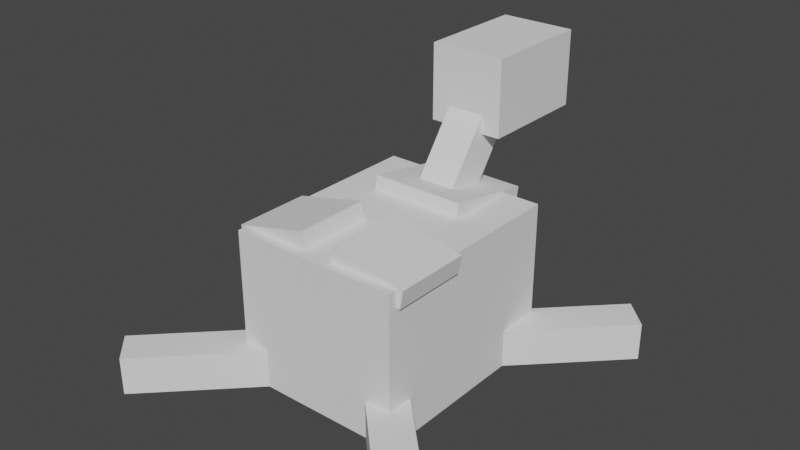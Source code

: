 # Source: shuckle.blend  (saved by Blender 2.81.16; exported with 4.5.12 LTS)
import bpy
from mathutils import Matrix  # noqa: F401  (used for matrix-valued properties, if any)

bpy.ops.wm.read_factory_settings(use_empty=True)
scene = bpy.context.scene
scene.name = 'Scene'

# ---- collections
col_collection = bpy.data.collections.new('Collection'); scene.collection.children.link(col_collection)

# ---- materials (node trees are filled in below, after node groups)
mat_none = bpy.data.materials.new('none')
mat_none.use_transparent_shadow = False
mat_none.roughness = 1.0
mat_none.specular_intensity = 0.0

# ---- material node trees
mat_none.use_nodes = True; mat_none.node_tree.nodes.clear()
_N = mat_none.node_tree.nodes; _L = mat_none.node_tree.links
n0 = _N.new('ShaderNodeOutputMaterial'); n0.name = 'Material Output'; n0.location = (300, 300)
n1 = _N.new('ShaderNodeBsdfPrincipled'); n1.name = 'Principled BSDF'; n1.location = (10, 300)
n1.distribution = 'GGX'
n1.subsurface_method = 'BURLEY'
n1.inputs[2].default_value = 1.0
n1.inputs[3].default_value = 1.45
n1.inputs[13].default_value = 0.0
n1.inputs[27].default_value = (0.0, 0.0, 0.0, 1.0)
n1.inputs[28].default_value = 1.0
_L.new(n1.outputs[0], n0.inputs[0])
n0.is_active_output = True

# ---- world
world_world = bpy.data.worlds.new('World'); scene.world = world_world
world_world.use_nodes = True; world_world.node_tree.nodes.clear()
_N = world_world.node_tree.nodes; _L = world_world.node_tree.links
n0 = _N.new('ShaderNodeOutputWorld'); n0.name = 'World Output'; n0.location = (300, 300)
n1 = _N.new('ShaderNodeBackground'); n1.name = 'Background'; n1.location = (10, 300)
n1.inputs[0].default_value = (0.05088, 0.05088, 0.05088, 1.0)
_L.new(n1.outputs[0], n0.inputs[0])
n0.is_active_output = True
world_world.color = (0.05088, 0.05088, 0.05088)
world_world.use_sun_shadow = False
world_world.sun_shadow_jitter_overblur = 0.0

# ---- meshes
me_shell = bpy.data.meshes.new('Shell')
me_shell.from_pydata([(0.2812, 0.25, -0.3437), (0.2812, 0.25, 0.3438), (0.2812, -0.25, -0.3438), (0.2812, -0.25, 0.3437), (-0.2812, -0.25, -0.3438), (-0.2812, -0.25, 0.3437), (-0.2812, 0.25, -0.3437), (-0.2812, 0.25, 0.3438)], [], [(0, 1, 2), (1, 3, 2), (4, 5, 6), (5, 7, 6), (4, 6, 2), (6, 0, 2), (7, 5, 1), (5, 3, 1), (6, 7, 0), (7, 1, 0), (2, 3, 4), (3, 5, 4)])
me_shell.polygons.foreach_set('use_smooth', [True] * 12)
_k = set([(0, 1), (0, 2), (0, 6), (1, 3), (1, 7), (2, 3), (2, 4), (3, 5), (4, 5), (4, 6), (5, 7), (6, 7)])
me_shell.attributes.new('sharp_edge', 'BOOLEAN', 'EDGE').data.foreach_set('value', [ (min(e.vertices), max(e.vertices)) in _k for e in me_shell.edges])
_uv = me_shell.uv_layers.new(name='UVMap')
_uv.uv.foreach_set('vector', [0.3904, 0.7495, 0.3904, 0.4067, 0.2659, 0.7495, 0.3904, 0.4067, 0.2659, 0.4067, 0.2659, 0.7495, 0.1248, 0.7495, 0.1248, 0.4067, 0.0002441, 0.7495, 0.1248, 0.4067, 0.0002441, 0.4067, 0.0002441, 0.7495, 0.1252, 0.7505, 0.1252, 0.9995, 0.2654, 0.7505, 0.1252, 0.9995, 0.2654, 0.9995, 0.2654, 0.7505, 0.2659, 0.9995, 0.2659, 0.7505, 0.406, 0.9995, 0.2659, 0.7505, 0.406, 0.7505, 0.406, 0.9995, 0.531, 0.7495, 0.531, 0.4067, 0.3909, 0.7495, 0.531, 0.4067, 0.3909, 0.4067, 0.3909, 0.7495, 0.2654, 0.7495, 0.2654, 0.4067, 0.1252, 0.7495, 0.2654, 0.4067, 0.1252, 0.4067, 0.1252, 0.7495])
me_shell.materials.append(mat_none)
me_shell.use_remesh_fix_poles = True
me_shell.use_remesh_preserve_attributes = False
me_shell.use_mirror_vertex_groups = False
me_shell.update()
me_shell.normals_split_custom_set([tuple(v) for v in zip(*[iter([1.0, 0.0, 0.0, 1.0, 0.0, 0.0, 1.0, 0.0, 0.0, 1.0, 0.0, 0.0, 1.0, 0.0, 0.0, 1.0, 0.0, 0.0, -1.0, 0.0, 0.0, -1.0, 0.0, 0.0, -1.0, 0.0, 0.0, -1.0, 0.0, 0.0, -1.0, 0.0, 0.0, -1.0, 0.0, 0.0, 0.0, 3.576e-07, -1.0, 0.0, 3.576e-07, -1.0, 0.0, 3.576e-07, -1.0, 0.0, 3.576e-07, -1.0, 0.0, 3.576e-07, -1.0, 0.0, 3.576e-07, -1.0, 0.0, -3.576e-07, 1.0, 0.0, -3.576e-07, 1.0, 0.0, -3.576e-07, 1.0, 0.0, -3.576e-07, 1.0, 0.0, -3.576e-07, 1.0, 0.0, -3.576e-07, 1.0, 0.0, 1.0, 3.083e-07, 0.0, 1.0, 3.083e-07, 0.0, 1.0, 3.083e-07, 0.0, 1.0, 3.083e-07, 0.0, 1.0, 3.083e-07, 0.0, 1.0, 3.083e-07, 0.0, -1.0, -3.083e-07, 0.0, -1.0, -3.083e-07, 0.0, -1.0, -3.083e-07, 0.0, -1.0, -3.083e-07, 0.0, -1.0, -3.083e-07, 0.0, -1.0, -3.083e-07])] * 3)])
me_top_rear_shell_hole_right = bpy.data.meshes.new('Top_Rear_Shell_Hole_Right')
me_top_rear_shell_hole_right.from_pydata([(0.1265, -0.02451, 0.125), (0.1001, -0.08115, 0.125), (0.1265, -0.02451, -0.125), (0.1001, -0.08115, -0.125), (-0.1001, 0.08115, -0.125), (-0.1265, 0.02451, -0.125), (-0.1001, 0.08115, 0.125), (-0.1265, 0.02451, 0.125)], [], [(0, 1, 2), (1, 3, 2), (4, 5, 6), (5, 7, 6), (4, 6, 2), (6, 0, 2), (7, 5, 1), (5, 3, 1), (6, 7, 0), (7, 1, 0), (2, 3, 4), (3, 5, 4)])
me_top_rear_shell_hole_right.polygons.foreach_set('use_smooth', [True] * 12)
_k = set([(0, 1), (0, 2), (0, 6), (1, 3), (1, 7), (2, 3), (2, 4), (3, 5), (4, 5), (4, 6), (5, 7), (6, 7)])
me_top_rear_shell_hole_right.attributes.new('sharp_edge', 'BOOLEAN', 'EDGE').data.foreach_set('value', [ (min(e.vertices), max(e.vertices)) in _k for e in me_top_rear_shell_hole_right.edges])
_uv = me_top_rear_shell_hole_right.uv_layers.new(name='UVMap')
_uv.uv.foreach_set('vector', [0.1873, 0.2808, 0.1873, 0.2505, 0.1252, 0.2808, 0.1873, 0.2505, 0.1252, 0.2505, 0.1252, 0.2808, 0.06226, 0.2808, 0.06226, 0.2505, 0.0002441, 0.2808, 0.06226, 0.2505, 0.0002441, 0.2505, 0.0002441, 0.2808, 0.06274, 0.2817, 0.06274, 0.4058, 0.1248, 0.2817, 0.06274, 0.4058, 0.1248, 0.4058, 0.1248, 0.2817, 0.1252, 0.4058, 0.1252, 0.2817, 0.1873, 0.4058, 0.1252, 0.2817, 0.1873, 0.2817, 0.1873, 0.4058, 0.2498, 0.2808, 0.2498, 0.2505, 0.1877, 0.2808, 0.2498, 0.2505, 0.1877, 0.2505, 0.1877, 0.2808, 0.1248, 0.2808, 0.1248, 0.2505, 0.06274, 0.2808, 0.1248, 0.2505, 0.06274, 0.2505, 0.06274, 0.2808])
me_top_rear_shell_hole_right.materials.append(mat_none)
me_top_rear_shell_hole_right.use_remesh_fix_poles = True
me_top_rear_shell_hole_right.use_remesh_preserve_attributes = False
me_top_rear_shell_hole_right.use_mirror_vertex_groups = False
me_top_rear_shell_hole_right.update()
me_top_rear_shell_hole_right.normals_split_custom_set([tuple(v) for v in zip(*[iter([0.9063, -0.4226, 0.0, 0.9063, -0.4226, 0.0, 0.9063, -0.4226, 0.0, 0.9063, -0.4226, 0.0, 0.9063, -0.4226, 0.0, 0.9063, -0.4226, 0.0, -0.9063, 0.4226, 0.0, -0.9063, 0.4226, 0.0, -0.9063, 0.4226, 0.0, -0.9063, 0.4226, 0.0, -0.9063, 0.4226, 0.0, -0.9063, 0.4226, 0.0, 0.4226, 0.9063, 0.0, 0.4226, 0.9063, 0.0, 0.4226, 0.9063, 0.0, 0.4226, 0.9063, 0.0, 0.4226, 0.9063, 0.0, 0.4226, 0.9063, 0.0, -0.4226, -0.9063, 0.0, -0.4226, -0.9063, 0.0, -0.4226, -0.9063, 0.0, -0.4226, -0.9063, 0.0, -0.4226, -0.9063, 0.0, -0.4226, -0.9063, 0.0, 0.0, 0.0, 1.0, 0.0, 0.0, 1.0, 0.0, 0.0, 1.0, 0.0, 0.0, 1.0, 0.0, 0.0, 1.0, 0.0, 0.0, 1.0, 0.0, 0.0, -1.0, 0.0, 0.0, -1.0, 0.0, 0.0, -1.0, 0.0, 0.0, -1.0, 0.0, 0.0, -1.0, 0.0, 0.0, -1.0])] * 3)])
me_shell_head_opening = bpy.data.meshes.new('Shell_Head_Opening')
me_shell_head_opening.from_pydata([(0.1562, 0.09436, 0.1284), (0.1562, 0.03771, 0.1548), (0.1562, -0.03771, -0.1548), (0.1562, -0.09436, -0.1284), (-0.1562, -0.03771, -0.1548), (-0.1562, -0.09436, -0.1284), (-0.1562, 0.09436, 0.1284), (-0.1562, 0.03771, 0.1548)], [], [(0, 1, 2), (1, 3, 2), (4, 5, 6), (5, 7, 6), (4, 6, 2), (6, 0, 2), (7, 5, 1), (5, 3, 1), (6, 7, 0), (7, 1, 0), (2, 3, 4), (3, 5, 4)])
me_shell_head_opening.polygons.foreach_set('use_smooth', [True] * 12)
_k = set([(0, 1), (0, 2), (0, 6), (1, 3), (1, 7), (2, 3), (2, 4), (3, 5), (4, 5), (4, 6), (5, 7), (6, 7)])
me_shell_head_opening.attributes.new('sharp_edge', 'BOOLEAN', 'EDGE').data.foreach_set('value', [ (min(e.vertices), max(e.vertices)) in _k for e in me_shell_head_opening.edges])
_uv = me_shell_head_opening.uv_layers.new(name='UVMap')
_uv.uv.foreach_set('vector', [0.2341, 0.03076, 0.2341, 0.0004883, 0.1565, 0.03076, 0.2341, 0.0004883, 0.1565, 0.0004883, 0.1565, 0.03076, 0.07788, 0.03076, 0.07788, 0.0004883, 0.0002441, 0.03076, 0.07788, 0.0004883, 0.0002441, 0.0004883, 0.0002441, 0.03076, 0.07837, 0.03174, 0.07837, 0.187, 0.156, 0.03174, 0.07837, 0.187, 0.156, 0.187, 0.156, 0.03174, 0.1565, 0.187, 0.1565, 0.03174, 0.2341, 0.187, 0.1565, 0.03174, 0.2341, 0.03174, 0.2341, 0.187, 0.3123, 0.03076, 0.3123, 0.0004883, 0.2346, 0.03076, 0.3123, 0.0004883, 0.2346, 0.0004883, 0.2346, 0.03076, 0.156, 0.03076, 0.156, 0.0004883, 0.07837, 0.03076, 0.156, 0.0004883, 0.07837, 0.0004883, 0.07837, 0.03076])
me_shell_head_opening.materials.append(mat_none)
me_shell_head_opening.use_remesh_fix_poles = True
me_shell_head_opening.use_remesh_preserve_attributes = False
me_shell_head_opening.use_mirror_vertex_groups = False
me_shell_head_opening.update()
me_shell_head_opening.normals_split_custom_set([tuple(v) for v in zip(*[iter([1.0, -3.815e-07, 0.0, 1.0, -2.976e-07, 0.0, 1.0, 2.022e-07, 0.0, 1.0, -2.976e-07, 0.0, 1.0, 2.861e-07, 0.0, 1.0, 2.022e-07, 0.0, -1.0, 0.0, 0.0, -1.0, 1.198e-08, 0.0, -1.0, 8.339e-08, 0.0, -1.0, 1.198e-08, 0.0, -1.0, 9.537e-08, 0.0, -1.0, 8.339e-08, 0.0, 0.0, 0.9063, -0.4226, 0.0, 0.9063, -0.4226, 0.0, 0.9063, -0.4226, 0.0, 0.9063, -0.4226, 0.0, 0.9063, -0.4226, 0.0, 0.9063, -0.4226, 0.0, -0.9063, 0.4226, 0.0, -0.9063, 0.4226, 0.0, -0.9063, 0.4226, 0.0, -0.9063, 0.4226, 0.0, -0.9063, 0.4226, 0.0, -0.9063, 0.4226, 0.0, 0.4226, 0.9063, 0.0, 0.4226, 0.9063, 0.0, 0.4226, 0.9063, 0.0, 0.4226, 0.9063, 0.0, 0.4226, 0.9063, 0.0, 0.4226, 0.9063, 0.0, -0.4226, -0.9063, 0.0, -0.4226, -0.9063, 0.0, -0.4226, -0.9063, 0.0, -0.4226, -0.9063, 0.0, -0.4226, -0.9063, 0.0, -0.4226, -0.9063])] * 3)])
me_rear_right_leg = bpy.data.meshes.new('Rear_Right_Leg')
me_rear_right_leg.from_pydata([(0.04419, 0.0625, 0.04419), (-0.3094, 0.0625, 0.3977), (0.04419, -0.0625, 0.04419), (-0.3094, -0.0625, 0.3977), (-0.04419, -0.0625, -0.04419), (-0.3977, -0.0625, 0.3094), (-0.04419, 0.0625, -0.04419), (-0.3977, 0.0625, 0.3094)], [], [(0, 1, 2), (1, 3, 2), (4, 5, 6), (5, 7, 6), (4, 6, 2), (6, 0, 2), (7, 5, 1), (5, 3, 1), (6, 7, 0), (7, 1, 0), (2, 3, 4), (3, 5, 4)])
me_rear_right_leg.polygons.foreach_set('use_smooth', [True] * 12)
_k = set([(0, 1), (0, 2), (0, 6), (1, 3), (1, 7), (2, 3), (2, 4), (3, 5), (4, 5), (4, 6), (5, 7), (6, 7)])
me_rear_right_leg.attributes.new('sharp_edge', 'BOOLEAN', 'EDGE').data.foreach_set('value', [ (min(e.vertices), max(e.vertices)) in _k for e in me_rear_right_leg.edges])
_uv = me_rear_right_leg.uv_layers.new(name='UVMap')
_uv.uv.foreach_set('vector', [0.6248, 0.6245, 0.6248, 0.3755, 0.594, 0.6245, 0.6248, 0.3755, 0.594, 0.3755, 0.594, 0.6245, 0.5623, 0.6245, 0.5623, 0.3755, 0.5315, 0.6245, 0.5623, 0.3755, 0.5315, 0.3755, 0.5315, 0.6245, 0.5627, 0.6255, 0.5627, 0.687, 0.5935, 0.6255, 0.5627, 0.687, 0.5935, 0.687, 0.5935, 0.6255, 0.594, 0.687, 0.594, 0.6255, 0.6248, 0.687, 0.594, 0.6255, 0.6248, 0.6255, 0.6248, 0.687, 0.656, 0.6245, 0.656, 0.3755, 0.6252, 0.6245, 0.656, 0.3755, 0.6252, 0.3755, 0.6252, 0.6245, 0.5935, 0.6245, 0.5935, 0.3755, 0.5627, 0.6245, 0.5935, 0.3755, 0.5627, 0.3755, 0.5627, 0.6245])
me_rear_right_leg.materials.append(mat_none)
me_rear_right_leg.use_remesh_fix_poles = True
me_rear_right_leg.use_remesh_preserve_attributes = False
me_rear_right_leg.use_mirror_vertex_groups = False
me_rear_right_leg.update()
me_rear_right_leg.normals_split_custom_set([tuple(v) for v in zip(*[iter([0.7071, -1.192e-07, 0.7071, 0.7071, -1.192e-07, 0.7071, 0.7071, -1.192e-07, 0.7071, 0.7071, -1.192e-07, 0.7071, 0.7071, -1.192e-07, 0.7071, 0.7071, -1.192e-07, 0.7071, -0.7071, -2.384e-07, -0.7071, -0.7071, -3.718e-08, -0.7071, -0.7071, -2.012e-07, -0.7071, -0.7071, -3.718e-08, -0.7071, -0.7071, 0.0, -0.7071, -0.7071, -2.012e-07, -0.7071, 0.7071, 3.372e-07, -0.7071, 0.7071, 3.372e-07, -0.7071, 0.7071, 3.372e-07, -0.7071, 0.7071, 3.372e-07, -0.7071, 0.7071, 3.372e-07, -0.7071, 0.7071, 3.372e-07, -0.7071, -0.7071, 0.0, 0.7071, -0.7071, -1.312e-07, 0.7071, -0.7071, -1.312e-07, 0.7071, -0.7071, -1.312e-07, 0.7071, -0.7071, -2.624e-07, 0.7071, -0.7071, -1.312e-07, 0.7071, -2.16e-07, 1.0, 2.384e-07, -2.16e-07, 1.0, 1.881e-07, -2.16e-07, 1.0, 2.291e-07, -2.16e-07, 1.0, 1.881e-07, -2.16e-07, 1.0, 1.788e-07, -2.16e-07, 1.0, 2.291e-07, 2.265e-07, -1.0, -1.788e-07, 2.265e-07, -1.0, -2.291e-07, 2.265e-07, -1.0, -1.881e-07, 2.265e-07, -1.0, -2.291e-07, 2.265e-07, -1.0, -2.384e-07, 2.265e-07, -1.0, -1.881e-07])] * 3)])
me_rear_left_leg = bpy.data.meshes.new('Rear_Left_Leg')
me_rear_left_leg.from_pydata([(0.04419, 0.0625, -0.04419), (0.3977, 0.0625, 0.3094), (0.04419, -0.0625, -0.04419), (0.3977, -0.0625, 0.3094), (-0.04419, -0.0625, 0.04419), (0.3094, -0.0625, 0.3977), (-0.04419, 0.0625, 0.04419), (0.3094, 0.0625, 0.3977)], [], [(0, 1, 2), (1, 3, 2), (4, 5, 6), (5, 7, 6), (4, 6, 2), (6, 0, 2), (7, 5, 1), (5, 3, 1), (6, 7, 0), (7, 1, 0), (2, 3, 4), (3, 5, 4)])
me_rear_left_leg.polygons.foreach_set('use_smooth', [True] * 12)
_k = set([(0, 1), (0, 2), (0, 6), (1, 3), (1, 7), (2, 3), (2, 4), (3, 5), (4, 5), (4, 6), (5, 7), (6, 7)])
me_rear_left_leg.attributes.new('sharp_edge', 'BOOLEAN', 'EDGE').data.foreach_set('value', [ (min(e.vertices), max(e.vertices)) in _k for e in me_rear_left_leg.edges])
_uv = me_rear_left_leg.uv_layers.new(name='UVMap')
_uv.uv.foreach_set('vector', [0.6248, 0.6245, 0.6248, 0.3755, 0.594, 0.6245, 0.6248, 0.3755, 0.594, 0.3755, 0.594, 0.6245, 0.5623, 0.6245, 0.5623, 0.3755, 0.5315, 0.6245, 0.5623, 0.3755, 0.5315, 0.3755, 0.5315, 0.6245, 0.5627, 0.6255, 0.5627, 0.687, 0.5935, 0.6255, 0.5627, 0.687, 0.5935, 0.687, 0.5935, 0.6255, 0.594, 0.687, 0.594, 0.6255, 0.6248, 0.687, 0.594, 0.6255, 0.6248, 0.6255, 0.6248, 0.687, 0.656, 0.6245, 0.656, 0.3755, 0.6252, 0.6245, 0.656, 0.3755, 0.6252, 0.3755, 0.6252, 0.6245, 0.5935, 0.6245, 0.5935, 0.3755, 0.5627, 0.6245, 0.5935, 0.3755, 0.5627, 0.3755, 0.5627, 0.6245])
me_rear_left_leg.materials.append(mat_none)
me_rear_left_leg.use_remesh_fix_poles = True
me_rear_left_leg.use_remesh_preserve_attributes = False
me_rear_left_leg.use_mirror_vertex_groups = False
me_rear_left_leg.update()
me_rear_left_leg.normals_split_custom_set([tuple(v) for v in zip(*[iter([0.7071, -2.384e-07, -0.7071, 0.7071, -3.718e-08, -0.7071, 0.7071, -2.012e-07, -0.7071, 0.7071, -3.718e-08, -0.7071, 0.7071, 0.0, -0.7071, 0.7071, -2.012e-07, -0.7071, -0.7071, -1.192e-07, 0.7071, -0.7071, -1.192e-07, 0.7071, -0.7071, -1.192e-07, 0.7071, -0.7071, -1.192e-07, 0.7071, -0.7071, -1.192e-07, 0.7071, -0.7071, -1.192e-07, 0.7071, -0.7071, 3.372e-07, -0.7071, -0.7071, 3.372e-07, -0.7071, -0.7071, 3.372e-07, -0.7071, -0.7071, 3.372e-07, -0.7071, -0.7071, 3.372e-07, -0.7071, -0.7071, 3.372e-07, -0.7071, 0.7071, -2.384e-07, 0.7071, 0.7071, -1.192e-07, 0.7071, 0.7071, -1.192e-07, 0.7071, 0.7071, -1.192e-07, 0.7071, 0.7071, 0.0, 0.7071, 0.7071, -1.192e-07, 0.7071, 2.16e-07, 1.0, 1.788e-07, 2.16e-07, 1.0, 2.291e-07, 2.16e-07, 1.0, 1.881e-07, 2.16e-07, 1.0, 2.291e-07, 2.16e-07, 1.0, 2.384e-07, 2.16e-07, 1.0, 1.881e-07, -2.265e-07, -1.0, -2.384e-07, -2.265e-07, -1.0, -2.384e-07, -2.265e-07, -1.0, -2.384e-07, -2.265e-07, -1.0, -2.384e-07, -2.265e-07, -1.0, -2.384e-07, -2.265e-07, -1.0, -2.384e-07])] * 3)])
me_top_rear_shell_hole_left = bpy.data.meshes.new('Top_Rear_Shell_Hole_Left')
me_top_rear_shell_hole_left.from_pydata([(0.1001, 0.08115, 0.125), (0.1265, 0.02451, 0.125), (0.1001, 0.08115, -0.125), (0.1265, 0.02451, -0.125), (-0.1265, -0.02451, -0.125), (-0.1001, -0.08115, -0.125), (-0.1265, -0.02451, 0.125), (-0.1001, -0.08115, 0.125)], [], [(0, 1, 2), (1, 3, 2), (4, 5, 6), (5, 7, 6), (4, 6, 2), (6, 0, 2), (7, 5, 1), (5, 3, 1), (6, 7, 0), (7, 1, 0), (2, 3, 4), (3, 5, 4)])
me_top_rear_shell_hole_left.polygons.foreach_set('use_smooth', [True] * 12)
_k = set([(0, 1), (0, 2), (0, 6), (1, 3), (1, 7), (2, 3), (2, 4), (3, 5), (4, 5), (4, 6), (5, 7), (6, 7)])
me_top_rear_shell_hole_left.attributes.new('sharp_edge', 'BOOLEAN', 'EDGE').data.foreach_set('value', [ (min(e.vertices), max(e.vertices)) in _k for e in me_top_rear_shell_hole_left.edges])
_uv = me_top_rear_shell_hole_left.uv_layers.new(name='UVMap')
_uv.uv.foreach_set('vector', [0.1873, 0.2808, 0.1873, 0.2505, 0.1252, 0.2808, 0.1873, 0.2505, 0.1252, 0.2505, 0.1252, 0.2808, 0.06226, 0.2808, 0.06226, 0.2505, 0.0002441, 0.2808, 0.06226, 0.2505, 0.0002441, 0.2505, 0.0002441, 0.2808, 0.06274, 0.2817, 0.06274, 0.4058, 0.1248, 0.2817, 0.06274, 0.4058, 0.1248, 0.4058, 0.1248, 0.2817, 0.1252, 0.4058, 0.1252, 0.2817, 0.1873, 0.4058, 0.1252, 0.2817, 0.1873, 0.2817, 0.1873, 0.4058, 0.2498, 0.2808, 0.2498, 0.2505, 0.1877, 0.2808, 0.2498, 0.2505, 0.1877, 0.2505, 0.1877, 0.2808, 0.1248, 0.2808, 0.1248, 0.2505, 0.06274, 0.2808, 0.1248, 0.2505, 0.06274, 0.2505, 0.06274, 0.2808])
me_top_rear_shell_hole_left.materials.append(mat_none)
me_top_rear_shell_hole_left.use_remesh_fix_poles = True
me_top_rear_shell_hole_left.use_remesh_preserve_attributes = False
me_top_rear_shell_hole_left.use_mirror_vertex_groups = False
me_top_rear_shell_hole_left.update()
me_top_rear_shell_hole_left.normals_split_custom_set([tuple(v) for v in zip(*[iter([0.9063, 0.4226, 0.0, 0.9063, 0.4226, 0.0, 0.9063, 0.4226, 0.0, 0.9063, 0.4226, 0.0, 0.9063, 0.4226, 0.0, 0.9063, 0.4226, 0.0, -0.9063, -0.4226, 0.0, -0.9063, -0.4226, 0.0, -0.9063, -0.4226, 0.0, -0.9063, -0.4226, 0.0, -0.9063, -0.4226, 0.0, -0.9063, -0.4226, 0.0, -0.4226, 0.9063, 0.0, -0.4226, 0.9063, 0.0, -0.4226, 0.9063, 0.0, -0.4226, 0.9063, 0.0, -0.4226, 0.9063, 0.0, -0.4226, 0.9063, 0.0, 0.4226, -0.9063, 0.0, 0.4226, -0.9063, 0.0, 0.4226, -0.9063, 0.0, 0.4226, -0.9063, 0.0, 0.4226, -0.9063, 0.0, 0.4226, -0.9063, 0.0, 0.0, 0.0, 1.0, 0.0, 0.0, 1.0, 0.0, 0.0, 1.0, 0.0, 0.0, 1.0, 0.0, 0.0, 1.0, 0.0, 0.0, 1.0, 0.0, 0.0, -1.0, 0.0, 0.0, -1.0, 0.0, 0.0, -1.0, 0.0, 0.0, -1.0, 0.0, 0.0, -1.0, 0.0, 0.0, -1.0])] * 3)])
me_neck = bpy.data.meshes.new('Neck')
me_neck.from_pydata([(0.0625, 0.3907, -0.2066), (0.0625, 0.03674, 0.05056), (0.0625, 0.3172, -0.3077), (0.0625, -0.03674, -0.05056), (-0.0625, 0.3172, -0.3077), (-0.0625, -0.03674, -0.05056), (-0.0625, 0.3907, -0.2066), (-0.0625, 0.03674, 0.05056)], [], [(0, 1, 2), (1, 3, 2), (4, 5, 6), (5, 7, 6), (4, 6, 2), (6, 0, 2), (7, 5, 1), (5, 3, 1), (6, 7, 0), (7, 1, 0), (2, 3, 4), (3, 5, 4)])
me_neck.polygons.foreach_set('use_smooth', [True] * 12)
_k = set([(0, 1), (0, 2), (0, 6), (1, 3), (1, 7), (2, 3), (2, 4), (3, 5), (4, 5), (4, 6), (5, 7), (6, 7)])
me_neck.attributes.new('sharp_edge', 'BOOLEAN', 'EDGE').data.foreach_set('value', [ (min(e.vertices), max(e.vertices)) in _k for e in me_neck.edges])
_uv = me_neck.uv_layers.new(name='UVMap')
_uv.uv.foreach_set('vector', [0.6248, 0.937, 0.6248, 0.7192, 0.594, 0.937, 0.6248, 0.7192, 0.594, 0.7192, 0.594, 0.937, 0.5623, 0.937, 0.5623, 0.7192, 0.5315, 0.937, 0.5623, 0.7192, 0.5315, 0.7192, 0.5315, 0.937, 0.5627, 0.938, 0.5627, 0.9995, 0.5935, 0.938, 0.5627, 0.9995, 0.5935, 0.9995, 0.5935, 0.938, 0.594, 0.9995, 0.594, 0.938, 0.6248, 0.9995, 0.594, 0.938, 0.6248, 0.938, 0.6248, 0.9995, 0.656, 0.937, 0.656, 0.7192, 0.6252, 0.937, 0.656, 0.7192, 0.6252, 0.7192, 0.6252, 0.937, 0.5935, 0.937, 0.5935, 0.7192, 0.5627, 0.937, 0.5935, 0.7192, 0.5627, 0.7192, 0.5627, 0.937])
me_neck.materials.append(mat_none)
me_neck.use_remesh_fix_poles = True
me_neck.use_remesh_preserve_attributes = False
me_neck.use_mirror_vertex_groups = False
me_neck.update()
me_neck.normals_split_custom_set([tuple(v) for v in zip(*[iter([1.0, 0.0, 0.0, 1.0, 0.0, 0.0, 1.0, 0.0, 0.0, 1.0, 0.0, 0.0, 1.0, 0.0, 0.0, 1.0, 0.0, 0.0, -1.0, 0.0, 0.0, -1.0, 0.0, 0.0, -1.0, 0.0, 0.0, -1.0, 0.0, 0.0, -1.0, 0.0, 0.0, -1.0, 0.0, 0.0, 0.0, 0.809, -0.5878, 0.0, 0.809, -0.5878, 0.0, 0.809, -0.5878, 0.0, 0.809, -0.5878, 0.0, 0.809, -0.5878, 0.0, 0.809, -0.5878, 0.0, -0.809, 0.5878, 0.0, -0.809, 0.5878, 0.0, -0.809, 0.5878, 0.0, -0.809, 0.5878, 0.0, -0.809, 0.5878, 0.0, -0.809, 0.5878, 0.0, 0.5878, 0.809, 0.0, 0.5878, 0.809, 0.0, 0.5878, 0.809, 0.0, 0.5878, 0.809, 0.0, 0.5878, 0.809, 0.0, 0.5878, 0.809, 0.0, -0.5878, -0.809, 0.0, -0.5878, -0.809, 0.0, -0.5878, -0.809, 0.0, -0.5878, -0.809, 0.0, -0.5878, -0.809, 0.0, -0.5878, -0.809])] * 3)])
me_head = bpy.data.meshes.new('Head')
me_head.from_pydata([(0.125, 0.1667, 0.08333), (0.125, -0.08333, 0.08333), (0.125, 0.1667, -0.2917), (0.125, -0.08333, -0.2917), (-0.125, 0.1667, -0.2917), (-0.125, -0.08333, -0.2917), (-0.125, 0.1667, 0.08333), (-0.125, -0.08333, 0.08333)], [], [(0, 1, 2), (1, 3, 2), (4, 5, 6), (5, 7, 6), (4, 6, 2), (6, 0, 2), (7, 5, 1), (5, 3, 1), (6, 7, 0), (7, 1, 0), (2, 3, 4), (3, 5, 4)])
me_head.polygons.foreach_set('use_smooth', [True] * 12)
_k = set([(0, 1), (0, 2), (0, 6), (1, 3), (1, 7), (2, 3), (2, 4), (3, 5), (4, 5), (4, 6), (5, 7), (6, 7)])
me_head.attributes.new('sharp_edge', 'BOOLEAN', 'EDGE').data.foreach_set('value', [ (min(e.vertices), max(e.vertices)) in _k for e in me_head.edges])
_uv = me_head.uv_layers.new(name='UVMap')
_uv.uv.foreach_set('vector', [0.9216, 0.812, 0.9216, 0.688, 0.8284, 0.812, 0.9216, 0.688, 0.8284, 0.688, 0.8284, 0.812, 0.7654, 0.812, 0.7654, 0.688, 0.6721, 0.812, 0.7654, 0.688, 0.6721, 0.688, 0.6721, 0.812, 0.7659, 0.813, 0.7659, 0.9995, 0.8279, 0.813, 0.7659, 0.9995, 0.8279, 0.9995, 0.8279, 0.813, 0.8284, 0.9995, 0.8284, 0.813, 0.8904, 0.9995, 0.8284, 0.813, 0.8904, 0.813, 0.8904, 0.9995, 0.9841, 0.812, 0.9841, 0.688, 0.9221, 0.812, 0.9841, 0.688, 0.9221, 0.688, 0.9221, 0.812, 0.8279, 0.812, 0.8279, 0.688, 0.7659, 0.812, 0.8279, 0.688, 0.7659, 0.688, 0.7659, 0.812])
me_head.materials.append(mat_none)
me_head.use_remesh_fix_poles = True
me_head.use_remesh_preserve_attributes = False
me_head.use_mirror_vertex_groups = False
me_head.update()
me_head.normals_split_custom_set([tuple(v) for v in zip(*[iter([1.0, 0.0, 0.0, 1.0, 0.0, 0.0, 1.0, 0.0, 0.0, 1.0, 0.0, 0.0, 1.0, 0.0, 0.0, 1.0, 0.0, 0.0, -1.0, 0.0, 0.0, -1.0, 0.0, 0.0, -1.0, 0.0, 0.0, -1.0, 0.0, 0.0, -1.0, 0.0, 0.0, -1.0, 0.0, 0.0, 0.0, 1.0, 0.0, 0.0, 1.0, 0.0, 0.0, 1.0, 0.0, 0.0, 1.0, 0.0, 0.0, 1.0, 0.0, 0.0, 1.0, 0.0, 0.0, -1.0, 0.0, 0.0, -1.0, 0.0, 0.0, -1.0, 0.0, 0.0, -1.0, 0.0, 0.0, -1.0, 0.0, 0.0, -1.0, 0.0, 0.0, 0.0, 1.0, 0.0, 0.0, 1.0, 0.0, 0.0, 1.0, 0.0, 0.0, 1.0, 0.0, 0.0, 1.0, 0.0, 0.0, 1.0, 0.0, 0.0, -1.0, 0.0, 0.0, -1.0, 0.0, 0.0, -1.0, 0.0, 0.0, -1.0, 0.0, 0.0, -1.0, 0.0, 0.0, -1.0])] * 3)])
me_front_right_leg = bpy.data.meshes.new('Front_Right_Leg')
me_front_right_leg.from_pydata([(-0.3094, 0.0625, -0.3977), (0.04419, 0.0625, -0.04419), (-0.3094, -0.0625, -0.3977), (0.04419, -0.0625, -0.04419), (-0.3977, -0.0625, -0.3094), (-0.04419, -0.0625, 0.04419), (-0.3977, 0.0625, -0.3094), (-0.04419, 0.0625, 0.04419)], [], [(0, 1, 2), (1, 3, 2), (4, 5, 6), (5, 7, 6), (4, 6, 2), (6, 0, 2), (7, 5, 1), (5, 3, 1), (6, 7, 0), (7, 1, 0), (2, 3, 4), (3, 5, 4)])
me_front_right_leg.polygons.foreach_set('use_smooth', [True] * 12)
_k = set([(0, 1), (0, 2), (0, 6), (1, 3), (1, 7), (2, 3), (2, 4), (3, 5), (4, 5), (4, 6), (5, 7), (6, 7)])
me_front_right_leg.attributes.new('sharp_edge', 'BOOLEAN', 'EDGE').data.foreach_set('value', [ (min(e.vertices), max(e.vertices)) in _k for e in me_front_right_leg.edges])
_uv = me_front_right_leg.uv_layers.new(name='UVMap')
_uv.uv.foreach_set('vector', [0.6248, 0.6245, 0.6248, 0.3755, 0.594, 0.6245, 0.6248, 0.3755, 0.594, 0.3755, 0.594, 0.6245, 0.5623, 0.6245, 0.5623, 0.3755, 0.5315, 0.6245, 0.5623, 0.3755, 0.5315, 0.3755, 0.5315, 0.6245, 0.5627, 0.6255, 0.5627, 0.687, 0.5935, 0.6255, 0.5627, 0.687, 0.5935, 0.687, 0.5935, 0.6255, 0.594, 0.687, 0.594, 0.6255, 0.6248, 0.687, 0.594, 0.6255, 0.6248, 0.6255, 0.6248, 0.687, 0.656, 0.6245, 0.656, 0.3755, 0.6252, 0.6245, 0.656, 0.3755, 0.6252, 0.3755, 0.6252, 0.6245, 0.5935, 0.6245, 0.5935, 0.3755, 0.5627, 0.6245, 0.5935, 0.3755, 0.5627, 0.3755, 0.5627, 0.6245])
me_front_right_leg.materials.append(mat_none)
me_front_right_leg.use_remesh_fix_poles = True
me_front_right_leg.use_remesh_preserve_attributes = False
me_front_right_leg.use_mirror_vertex_groups = False
me_front_right_leg.update()
me_front_right_leg.normals_split_custom_set([tuple(v) for v in zip(*[iter([0.7071, 1.192e-07, -0.7071, 0.7071, -8.203e-08, -0.7071, 0.7071, 8.203e-08, -0.7071, 0.7071, -8.203e-08, -0.7071, 0.7071, -1.192e-07, -0.7071, 0.7071, 8.203e-08, -0.7071, -0.7071, 0.0, 0.7071, -0.7071, -2.012e-07, 0.7071, -0.7071, -3.718e-08, 0.7071, -0.7071, -2.012e-07, 0.7071, -0.7071, -2.384e-07, 0.7071, -0.7071, -3.718e-08, 0.7071, -0.7071, 0.0, -0.7071, -0.7071, 1.312e-07, -0.7071, -0.7071, 1.312e-07, -0.7071, -0.7071, 1.312e-07, -0.7071, -0.7071, 2.624e-07, -0.7071, -0.7071, 1.312e-07, -0.7071, 0.7071, -3.372e-07, 0.7071, 0.7071, -3.372e-07, 0.7071, 0.7071, -3.372e-07, 0.7071, 0.7071, -3.372e-07, 0.7071, 0.7071, -3.372e-07, 0.7071, 0.7071, -3.372e-07, 0.7071, 2.318e-07, 1.0, 2.384e-07, 2.318e-07, 1.0, 2.384e-07, 2.318e-07, 1.0, 2.384e-07, 2.318e-07, 1.0, 2.384e-07, 2.318e-07, 1.0, 2.384e-07, 2.318e-07, 1.0, 2.384e-07, -2.213e-07, -1.0, -1.788e-07, -2.213e-07, -1.0, -2.291e-07, -2.213e-07, -1.0, -1.881e-07, -2.213e-07, -1.0, -2.291e-07, -2.213e-07, -1.0, -2.384e-07, -2.213e-07, -1.0, -1.881e-07])] * 3)])
me_front_left_leg = bpy.data.meshes.new('Front_Left_Leg')
me_front_left_leg.from_pydata([(0.3977, 0.0625, -0.3094), (0.04419, 0.0625, 0.04419), (0.3977, -0.0625, -0.3094), (0.04419, -0.0625, 0.04419), (0.3094, -0.0625, -0.3977), (-0.04419, -0.0625, -0.04419), (0.3094, 0.0625, -0.3977), (-0.04419, 0.0625, -0.04419)], [], [(0, 1, 2), (1, 3, 2), (4, 5, 6), (5, 7, 6), (4, 6, 2), (6, 0, 2), (7, 5, 1), (5, 3, 1), (6, 7, 0), (7, 1, 0), (2, 3, 4), (3, 5, 4)])
me_front_left_leg.polygons.foreach_set('use_smooth', [True] * 12)
_k = set([(0, 1), (0, 2), (0, 6), (1, 3), (1, 7), (2, 3), (2, 4), (3, 5), (4, 5), (4, 6), (5, 7), (6, 7)])
me_front_left_leg.attributes.new('sharp_edge', 'BOOLEAN', 'EDGE').data.foreach_set('value', [ (min(e.vertices), max(e.vertices)) in _k for e in me_front_left_leg.edges])
_uv = me_front_left_leg.uv_layers.new(name='UVMap')
_uv.uv.foreach_set('vector', [0.6248, 0.6245, 0.6248, 0.3755, 0.594, 0.6245, 0.6248, 0.3755, 0.594, 0.3755, 0.594, 0.6245, 0.5623, 0.6245, 0.5623, 0.3755, 0.5315, 0.6245, 0.5623, 0.3755, 0.5315, 0.3755, 0.5315, 0.6245, 0.5627, 0.6255, 0.5627, 0.687, 0.5935, 0.6255, 0.5627, 0.687, 0.5935, 0.687, 0.5935, 0.6255, 0.594, 0.687, 0.594, 0.6255, 0.6248, 0.687, 0.594, 0.6255, 0.6248, 0.6255, 0.6248, 0.687, 0.656, 0.6245, 0.656, 0.3755, 0.6252, 0.6245, 0.656, 0.3755, 0.6252, 0.3755, 0.6252, 0.6245, 0.5935, 0.6245, 0.5935, 0.3755, 0.5627, 0.6245, 0.5935, 0.3755, 0.5627, 0.3755, 0.5627, 0.6245])
me_front_left_leg.materials.append(mat_none)
me_front_left_leg.use_remesh_fix_poles = True
me_front_left_leg.use_remesh_preserve_attributes = False
me_front_left_leg.use_mirror_vertex_groups = False
me_front_left_leg.update()
me_front_left_leg.normals_split_custom_set([tuple(v) for v in zip(*[iter([0.7071, 0.0, 0.7071, 0.7071, -2.012e-07, 0.7071, 0.7071, -3.718e-08, 0.7071, 0.7071, -2.012e-07, 0.7071, 0.7071, -2.384e-07, 0.7071, 0.7071, -3.718e-08, 0.7071, -0.7071, 2.384e-07, -0.7071, -0.7071, -1.641e-07, -0.7071, -0.7071, 1.641e-07, -0.7071, -0.7071, -1.641e-07, -0.7071, -0.7071, -2.384e-07, -0.7071, -0.7071, 1.641e-07, -0.7071, 0.7071, 2.384e-07, -0.7071, 0.7071, 1.192e-07, -0.7071, 0.7071, 1.192e-07, -0.7071, 0.7071, 1.192e-07, -0.7071, 0.7071, 0.0, -0.7071, 0.7071, 1.192e-07, -0.7071, -0.7071, -3.372e-07, 0.7071, -0.7071, -3.372e-07, 0.7071, -0.7071, -3.372e-07, 0.7071, -0.7071, -3.372e-07, 0.7071, -0.7071, -3.372e-07, 0.7071, -0.7071, -3.372e-07, 0.7071, -2.318e-07, 1.0, 2.98e-07, -2.318e-07, 1.0, 1.974e-07, -2.318e-07, 1.0, 2.794e-07, -2.318e-07, 1.0, 1.974e-07, -2.318e-07, 1.0, 1.788e-07, -2.318e-07, 1.0, 2.794e-07, 2.213e-07, -1.0, -2.384e-07, 2.213e-07, -1.0, -2.384e-07, 2.213e-07, -1.0, -2.384e-07, 2.213e-07, -1.0, -2.384e-07, 2.213e-07, -1.0, -2.384e-07, 2.213e-07, -1.0, -2.384e-07])] * 3)])

# ---- objects
ob_shell = bpy.data.objects.new('Shell', me_shell)
ob_top_rear_shell_hole_right = bpy.data.objects.new('Top_Rear_Shell_Hole_Right', me_top_rear_shell_hole_right)
ob_shell_head_opening = bpy.data.objects.new('Shell_Head_Opening', me_shell_head_opening)
ob_rear_right_leg = bpy.data.objects.new('Rear_Right_Leg', me_rear_right_leg)
ob_rear_left_leg = bpy.data.objects.new('Rear_Left_Leg', me_rear_left_leg)
ob_top_rear_shell_hole_left = bpy.data.objects.new('Top_Rear_Shell_Hole_Left', me_top_rear_shell_hole_left)
ob_neck = bpy.data.objects.new('Neck', me_neck)
ob_head = bpy.data.objects.new('Head', me_head)
ob_front_right_leg = bpy.data.objects.new('Front_Right_Leg', me_front_right_leg)
ob_front_left_leg = bpy.data.objects.new('Front_Left_Leg', me_front_left_leg)

# ---- transforms, parenting, visibility, modifiers, constraints
ob_shell.location = (0.0, -4.073e-08, 0.25)
ob_shell.rotation_euler = (1.571, -0.0, 0.0)
ob_shell.lineart.crease_threshold = 0.0
ob_top_rear_shell_hole_right.location = (-0.1743, -0.1875, 0.4971)
ob_top_rear_shell_hole_right.rotation_euler = (1.571, -0.673, 0.0)
ob_top_rear_shell_hole_right.lineart.crease_threshold = 0.0
ob_shell_head_opening.location = (0.0, 0.2644, 0.4898)
ob_shell_head_opening.rotation_euler = (1.827, -0.0, 0.0)
ob_shell_head_opening.lineart.crease_threshold = 0.0
ob_rear_right_leg.location = (-0.1875, -0.25, 0.0625)
ob_rear_right_leg.rotation_euler = (1.571, -0.0, 0.0)
ob_rear_right_leg.lineart.crease_threshold = 0.0
ob_rear_left_leg.location = (0.1875, -0.25, 0.0625)
ob_rear_left_leg.rotation_euler = (1.571, -0.0, 0.0)
ob_rear_left_leg.lineart.crease_threshold = 0.0
ob_top_rear_shell_hole_left.location = (0.1743, -0.1875, 0.4971)
ob_top_rear_shell_hole_left.rotation_euler = (1.571, 0.6215, 0.0)
ob_top_rear_shell_hole_left.lineart.crease_threshold = 0.0
ob_neck.location = (0.0, 0.2165, 0.4375)
ob_neck.rotation_euler = (1.571, -0.0, 0.0)
ob_neck.lineart.crease_threshold = 0.0
ob_head.parent = ob_neck
ob_head.matrix_parent_inverse = Matrix(((1.0, 0.0, 0.0, -0.0), (0.0, -1.629e-07, 1.0, -0.4375), (0.0, -1.0, -1.629e-07, 0.2165), (-0.0, 0.0, -0.0, 1.0)))
ob_head.location = (0.0, 0.432, 0.7498)
ob_head.rotation_euler = (1.571, -0.0, 0.0)
ob_head.lineart.crease_threshold = 0.0
ob_front_right_leg.location = (-0.1875, 0.1875, 0.0625)
ob_front_right_leg.rotation_euler = (1.571, -0.0, 0.0)
ob_front_right_leg.lineart.crease_threshold = 0.0
ob_front_left_leg.location = (0.1875, 0.1875, 0.0625)
ob_front_left_leg.rotation_euler = (1.571, -0.0, 0.0)
ob_front_left_leg.lineart.crease_threshold = 0.0

# ---- collection membership
col_collection.objects.link(ob_shell)
col_collection.objects.link(ob_top_rear_shell_hole_right)
col_collection.objects.link(ob_shell_head_opening)
col_collection.objects.link(ob_rear_right_leg)
col_collection.objects.link(ob_rear_left_leg)
col_collection.objects.link(ob_top_rear_shell_hole_left)
col_collection.objects.link(ob_neck)
col_collection.objects.link(ob_head)
col_collection.objects.link(ob_front_right_leg)
col_collection.objects.link(ob_front_left_leg)

# ---- scene / render settings (as saved in the file)
scene.frame_start = 1; scene.frame_end = 250; scene.frame_set(1)
scene.render.engine = 'BLENDER_EEVEE_NEXT'
scene.cycles.use_denoising = False
scene.cycles.samples = 128
scene.cycles.sampling_pattern = 'TABULATED_SOBOL'
scene.cycles.use_adaptive_sampling = False
scene.cycles.use_light_tree = False
scene.view_settings.view_transform = 'Filmic'
bpy.context.view_layer.update()

# ---- added for rendering (the .blend has no active camera and no usable light): camera, sun
cam_auto = bpy.data.cameras.new('AutoCamera')
cam_auto.lens = 50.0
cam_auto.sensor_width = 36.0
cam_auto.clip_end = 1000.0
ob_auto_camera = bpy.data.objects.new('AutoCamera', cam_auto)
scene.collection.objects.link(ob_auto_camera)
ob_auto_camera.location = (1.87128, -2.2076, 1.95525)
ob_auto_camera.rotation_euler = (1.09748, -7.21219e-08, 0.694738)
scene.camera = ob_auto_camera
light_auto_sun = bpy.data.lights.new('AutoSun', 'SUN')
light_auto_sun.energy = 3.0
light_auto_sun.angle = 0.0523599
ob_auto_sun = bpy.data.objects.new('AutoSun', light_auto_sun)
scene.collection.objects.link(ob_auto_sun)
ob_auto_sun.rotation_euler = (0.872665, 0.174533, 0.523599)
bpy.context.view_layer.update()
